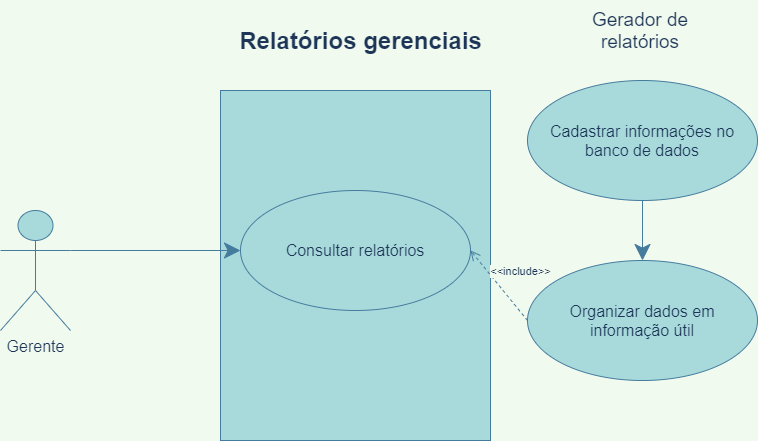

The diagram above was exported from draw.io. Its source (the exported page's mxGraphModel, read from the mxfile embedded in the PNG):
<mxGraphModel dx="868" dy="482" grid="1" gridSize="10" guides="1" tooltips="1" connect="1" arrows="1" fold="1" page="1" pageScale="1" pageWidth="827" pageHeight="1169" background="#F1FAEE" math="0" shadow="0">
  <root>
    <mxCell id="0" />
    <mxCell id="1" parent="0" />
    <mxCell id="rav-OYqTNGFAF_B-5ifN-1" value="" style="rounded=0;whiteSpace=wrap;html=1;hachureGap=4;pointerEvents=0;fillColor=#A8DADC;strokeColor=#457B9D;fontColor=#1D3557;" parent="1" vertex="1">
      <mxGeometry x="290" y="170" width="270" height="350" as="geometry" />
    </mxCell>
    <mxCell id="rav-OYqTNGFAF_B-5ifN-3" value="Relatórios gerenciais" style="text;strokeColor=none;fillColor=none;html=1;fontSize=24;fontStyle=1;verticalAlign=middle;align=center;hachureGap=4;pointerEvents=0;fontColor=#1D3557;" parent="1" vertex="1">
      <mxGeometry x="380" y="100" width="100" height="40" as="geometry" />
    </mxCell>
    <mxCell id="rav-OYqTNGFAF_B-5ifN-4" value="&lt;font style=&quot;font-size: 16px&quot;&gt;Gerente&lt;/font&gt;" style="shape=umlActor;verticalLabelPosition=bottom;verticalAlign=top;html=1;outlineConnect=0;hachureGap=4;pointerEvents=0;fillColor=#A8DADC;strokeColor=#457B9D;fontColor=#1D3557;" parent="1" vertex="1">
      <mxGeometry x="70" y="290" width="70" height="120" as="geometry" />
    </mxCell>
    <mxCell id="rav-OYqTNGFAF_B-5ifN-7" value="&lt;font style=&quot;font-size: 16px&quot;&gt;Consultar relatórios&lt;/font&gt;" style="ellipse;whiteSpace=wrap;html=1;hachureGap=4;pointerEvents=0;fillColor=#A8DADC;strokeColor=#457B9D;fontColor=#1D3557;" parent="1" vertex="1">
      <mxGeometry x="310" y="270" width="230" height="120" as="geometry" />
    </mxCell>
    <mxCell id="rav-OYqTNGFAF_B-5ifN-10" value="&lt;font style=&quot;font-size: 16px&quot;&gt;Cadastrar informações no banco de dados&lt;/font&gt;" style="ellipse;whiteSpace=wrap;html=1;hachureGap=4;pointerEvents=0;fillColor=#A8DADC;strokeColor=#457B9D;fontColor=#1D3557;" parent="1" vertex="1">
      <mxGeometry x="597" y="160" width="230" height="120" as="geometry" />
    </mxCell>
    <mxCell id="rav-OYqTNGFAF_B-5ifN-11" value="&lt;font style=&quot;font-size: 16px&quot;&gt;Organizar dados em informação útil&lt;/font&gt;" style="ellipse;whiteSpace=wrap;html=1;hachureGap=4;pointerEvents=0;fillColor=#A8DADC;strokeColor=#457B9D;fontColor=#1D3557;" parent="1" vertex="1">
      <mxGeometry x="597" y="340" width="230" height="120" as="geometry" />
    </mxCell>
    <mxCell id="rav-OYqTNGFAF_B-5ifN-12" value="&lt;font style=&quot;font-size: 19px&quot;&gt;Gerador de relatórios&lt;/font&gt;" style="text;html=1;strokeColor=none;fillColor=none;align=center;verticalAlign=middle;whiteSpace=wrap;rounded=0;hachureGap=4;pointerEvents=0;fontColor=#1D3557;" parent="1" vertex="1">
      <mxGeometry x="660" y="80" width="100" height="60" as="geometry" />
    </mxCell>
    <mxCell id="rav-OYqTNGFAF_B-5ifN-13" value="" style="endArrow=classic;html=1;startSize=14;endSize=14;sourcePerimeterSpacing=8;targetPerimeterSpacing=8;exitX=0.5;exitY=1;exitDx=0;exitDy=0;entryX=0.5;entryY=0;entryDx=0;entryDy=0;labelBackgroundColor=#F1FAEE;strokeColor=#457B9D;fontColor=#1D3557;" parent="1" source="rav-OYqTNGFAF_B-5ifN-10" target="rav-OYqTNGFAF_B-5ifN-11" edge="1">
      <mxGeometry width="50" height="50" relative="1" as="geometry">
        <mxPoint x="700" y="340" as="sourcePoint" />
        <mxPoint x="750" y="290" as="targetPoint" />
      </mxGeometry>
    </mxCell>
    <mxCell id="rav-OYqTNGFAF_B-5ifN-14" value="&lt;font style=&quot;font-size: 11px&quot;&gt;&amp;lt;&amp;lt;include&amp;gt;&amp;gt;&lt;/font&gt;" style="html=1;verticalAlign=bottom;endArrow=open;dashed=1;endSize=8;sourcePerimeterSpacing=8;targetPerimeterSpacing=8;exitX=0;exitY=0.5;exitDx=0;exitDy=0;entryX=1;entryY=0.5;entryDx=0;entryDy=0;labelBackgroundColor=#F1FAEE;strokeColor=#457B9D;fontColor=#1D3557;" parent="1" source="rav-OYqTNGFAF_B-5ifN-11" target="rav-OYqTNGFAF_B-5ifN-7" edge="1">
      <mxGeometry x="-0.2149" y="-20" relative="1" as="geometry">
        <mxPoint x="450" y="350" as="sourcePoint" />
        <mxPoint x="550" y="345" as="targetPoint" />
        <Array as="points" />
        <mxPoint as="offset" />
      </mxGeometry>
    </mxCell>
    <mxCell id="rav-OYqTNGFAF_B-5ifN-16" value="" style="endArrow=classic;html=1;startSize=14;endSize=14;sourcePerimeterSpacing=8;targetPerimeterSpacing=8;exitX=1;exitY=0.3333333333333333;exitDx=0;exitDy=0;exitPerimeter=0;entryX=0;entryY=0.5;entryDx=0;entryDy=0;labelBackgroundColor=#F1FAEE;strokeColor=#457B9D;fontColor=#1D3557;" parent="1" source="rav-OYqTNGFAF_B-5ifN-4" target="rav-OYqTNGFAF_B-5ifN-7" edge="1">
      <mxGeometry width="50" height="50" relative="1" as="geometry">
        <mxPoint x="390" y="370" as="sourcePoint" />
        <mxPoint x="440" y="320" as="targetPoint" />
      </mxGeometry>
    </mxCell>
  </root>
</mxGraphModel>